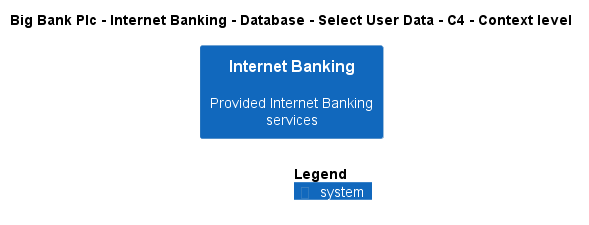

The diagram above was rendered by PlantUML. Its source (embedded in the PNG):
@startuml
!include ..\..\..\..\..\..\..\.c4s\C4_Context.puml

AddElementTag("c4interflow:lifecycle:new", $bgColor=green, $fontColor=#ffffff, $borderColor=green, $shadowing="False")
AddElementTag("c4interflow:lifecycle:changed", $bgColor=orange, $fontColor=#ffffff, $borderColor=orange, $shadowing="False")
AddElementTag("c4interflow:lifecycle:removed", $bgColor=red, $fontColor=#ffffff, $borderColor=red, $shadowing="False")

AddRelTag("c4interflow:lifecycle:new", $textColor=green, $lineColor=green)
AddRelTag("c4interflow:lifecycle:changed", $textColor=orange, $lineColor=orange)
AddRelTag("c4interflow:lifecycle:removed", $textColor=red, $lineColor=red)

SHOW_PERSON_PORTRAIT()
LAYOUT_TOP_DOWN()

skinparam linetype polyline

title Big Bank Plc - Internet Banking - Database - Select User Data - C4 - Context level

System(BigBankPlc.SoftwareSystems.InternetBanking, "Internet Banking", "Provided Internet Banking services")



SHOW_LEGEND()
@enduml